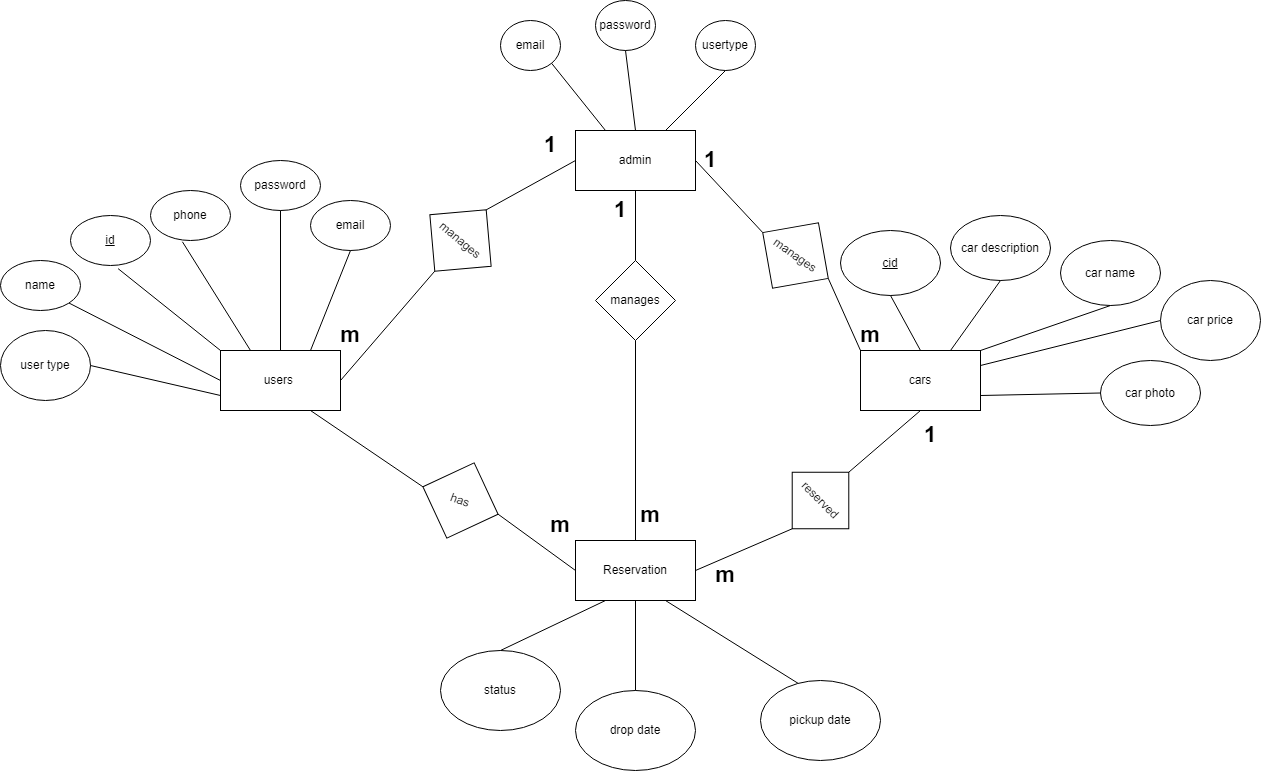

The diagram above was exported from draw.io. Its source (the exported page's mxGraphModel, read from the mxfile embedded in the PNG):
<mxGraphModel dx="1897" dy="1231" grid="1" gridSize="10" guides="1" tooltips="1" connect="1" arrows="1" fold="1" page="0" pageScale="1" pageWidth="850" pageHeight="1100" math="0" shadow="0">
  <root>
    <mxCell id="0" />
    <mxCell id="1" parent="0" />
    <mxCell id="NX2EK0LtNHpEevmU45nS-2" value="admin" style="rounded=0;whiteSpace=wrap;html=1;" vertex="1" parent="1">
      <mxGeometry x="365" y="60" width="120" height="60" as="geometry" />
    </mxCell>
    <mxCell id="NX2EK0LtNHpEevmU45nS-4" value="cars" style="rounded=0;whiteSpace=wrap;html=1;" vertex="1" parent="1">
      <mxGeometry x="650" y="280" width="120" height="60" as="geometry" />
    </mxCell>
    <mxCell id="NX2EK0LtNHpEevmU45nS-5" value="users&amp;nbsp;" style="rounded=0;whiteSpace=wrap;html=1;" vertex="1" parent="1">
      <mxGeometry x="10" y="280" width="120" height="60" as="geometry" />
    </mxCell>
    <mxCell id="NX2EK0LtNHpEevmU45nS-6" value="Reservation" style="rounded=0;whiteSpace=wrap;html=1;" vertex="1" parent="1">
      <mxGeometry x="365" y="470" width="120" height="60" as="geometry" />
    </mxCell>
    <mxCell id="NX2EK0LtNHpEevmU45nS-7" value="manages" style="rhombus;whiteSpace=wrap;html=1;rotation=40;" vertex="1" parent="1">
      <mxGeometry x="210" y="130" width="80" height="80" as="geometry" />
    </mxCell>
    <mxCell id="NX2EK0LtNHpEevmU45nS-8" value="manages" style="rhombus;whiteSpace=wrap;html=1;rotation=0;" vertex="1" parent="1">
      <mxGeometry x="385" y="190" width="80" height="80" as="geometry" />
    </mxCell>
    <mxCell id="NX2EK0LtNHpEevmU45nS-15" value="" style="endArrow=none;html=1;rounded=0;entryX=0;entryY=0.5;entryDx=0;entryDy=0;exitX=0.5;exitY=0;exitDx=0;exitDy=0;" edge="1" parent="1" source="NX2EK0LtNHpEevmU45nS-7" target="NX2EK0LtNHpEevmU45nS-2">
      <mxGeometry width="50" height="50" relative="1" as="geometry">
        <mxPoint x="250" y="150" as="sourcePoint" />
        <mxPoint x="330" y="90" as="targetPoint" />
        <Array as="points" />
      </mxGeometry>
    </mxCell>
    <mxCell id="NX2EK0LtNHpEevmU45nS-16" value="" style="endArrow=none;html=1;rounded=0;exitX=1;exitY=0.5;exitDx=0;exitDy=0;entryX=0.5;entryY=1;entryDx=0;entryDy=0;" edge="1" parent="1" source="NX2EK0LtNHpEevmU45nS-5" target="NX2EK0LtNHpEevmU45nS-7">
      <mxGeometry width="50" height="50" relative="1" as="geometry">
        <mxPoint x="160" y="270" as="sourcePoint" />
        <mxPoint x="200" y="220" as="targetPoint" />
      </mxGeometry>
    </mxCell>
    <mxCell id="NX2EK0LtNHpEevmU45nS-17" value="manages" style="rhombus;whiteSpace=wrap;html=1;rotation=35;" vertex="1" parent="1">
      <mxGeometry x="545" y="145" width="80" height="80" as="geometry" />
    </mxCell>
    <mxCell id="NX2EK0LtNHpEevmU45nS-18" value="" style="endArrow=none;html=1;rounded=0;entryX=0;entryY=0.5;entryDx=0;entryDy=0;exitX=1;exitY=0.5;exitDx=0;exitDy=0;" edge="1" parent="1" source="NX2EK0LtNHpEevmU45nS-2" target="NX2EK0LtNHpEevmU45nS-17">
      <mxGeometry width="50" height="50" relative="1" as="geometry">
        <mxPoint x="530" y="140" as="sourcePoint" />
        <mxPoint x="580" y="90" as="targetPoint" />
      </mxGeometry>
    </mxCell>
    <mxCell id="NX2EK0LtNHpEevmU45nS-20" value="" style="endArrow=none;html=1;rounded=0;entryX=0.5;entryY=1;entryDx=0;entryDy=0;exitX=0.5;exitY=0;exitDx=0;exitDy=0;" edge="1" parent="1" source="NX2EK0LtNHpEevmU45nS-8" target="NX2EK0LtNHpEevmU45nS-2">
      <mxGeometry width="50" height="50" relative="1" as="geometry">
        <mxPoint x="400" y="180" as="sourcePoint" />
        <mxPoint x="450" y="130" as="targetPoint" />
      </mxGeometry>
    </mxCell>
    <mxCell id="NX2EK0LtNHpEevmU45nS-21" value="" style="endArrow=none;html=1;rounded=0;entryX=0.5;entryY=1;entryDx=0;entryDy=0;exitX=0.5;exitY=0;exitDx=0;exitDy=0;" edge="1" parent="1" source="NX2EK0LtNHpEevmU45nS-6" target="NX2EK0LtNHpEevmU45nS-8">
      <mxGeometry width="50" height="50" relative="1" as="geometry">
        <mxPoint x="410" y="310" as="sourcePoint" />
        <mxPoint x="460" y="260" as="targetPoint" />
      </mxGeometry>
    </mxCell>
    <mxCell id="NX2EK0LtNHpEevmU45nS-22" value="has" style="rhombus;whiteSpace=wrap;html=1;rotation=20;" vertex="1" parent="1">
      <mxGeometry x="210" y="390" width="80" height="80" as="geometry" />
    </mxCell>
    <mxCell id="NX2EK0LtNHpEevmU45nS-23" value="" style="endArrow=none;html=1;rounded=0;exitX=0.75;exitY=1;exitDx=0;exitDy=0;entryX=0;entryY=0.5;entryDx=0;entryDy=0;" edge="1" parent="1" source="NX2EK0LtNHpEevmU45nS-5" target="NX2EK0LtNHpEevmU45nS-22">
      <mxGeometry width="50" height="50" relative="1" as="geometry">
        <mxPoint x="180" y="350" as="sourcePoint" />
        <mxPoint x="230" y="360" as="targetPoint" />
      </mxGeometry>
    </mxCell>
    <mxCell id="NX2EK0LtNHpEevmU45nS-24" value="" style="endArrow=none;html=1;rounded=0;entryX=1;entryY=0.5;entryDx=0;entryDy=0;exitX=0;exitY=0.5;exitDx=0;exitDy=0;" edge="1" parent="1" source="NX2EK0LtNHpEevmU45nS-6" target="NX2EK0LtNHpEevmU45nS-22">
      <mxGeometry width="50" height="50" relative="1" as="geometry">
        <mxPoint x="300" y="460" as="sourcePoint" />
        <mxPoint x="350" y="410" as="targetPoint" />
      </mxGeometry>
    </mxCell>
    <mxCell id="NX2EK0LtNHpEevmU45nS-25" value="reserved" style="rhombus;whiteSpace=wrap;html=1;rotation=45;" vertex="1" parent="1">
      <mxGeometry x="570" y="390" width="80" height="80" as="geometry" />
    </mxCell>
    <mxCell id="NX2EK0LtNHpEevmU45nS-26" value="" style="endArrow=none;html=1;rounded=0;entryX=0.5;entryY=1;entryDx=0;entryDy=0;exitX=0.5;exitY=0;exitDx=0;exitDy=0;" edge="1" parent="1" source="NX2EK0LtNHpEevmU45nS-25" target="NX2EK0LtNHpEevmU45nS-4">
      <mxGeometry width="50" height="50" relative="1" as="geometry">
        <mxPoint x="650" y="380" as="sourcePoint" />
        <mxPoint x="700" y="340" as="targetPoint" />
      </mxGeometry>
    </mxCell>
    <mxCell id="NX2EK0LtNHpEevmU45nS-27" value="" style="endArrow=none;html=1;rounded=0;exitX=1;exitY=0.5;exitDx=0;exitDy=0;entryX=0.5;entryY=1;entryDx=0;entryDy=0;" edge="1" parent="1" source="NX2EK0LtNHpEevmU45nS-6" target="NX2EK0LtNHpEevmU45nS-25">
      <mxGeometry width="50" height="50" relative="1" as="geometry">
        <mxPoint x="530" y="480" as="sourcePoint" />
        <mxPoint x="590" y="440" as="targetPoint" />
      </mxGeometry>
    </mxCell>
    <mxCell id="NX2EK0LtNHpEevmU45nS-28" value="password" style="ellipse;whiteSpace=wrap;html=1;" vertex="1" parent="1">
      <mxGeometry x="385" y="-70" width="60" height="50" as="geometry" />
    </mxCell>
    <mxCell id="NX2EK0LtNHpEevmU45nS-29" value="&lt;u&gt;cid&lt;/u&gt;" style="ellipse;whiteSpace=wrap;html=1;" vertex="1" parent="1">
      <mxGeometry x="630" y="160" width="100" height="65" as="geometry" />
    </mxCell>
    <mxCell id="NX2EK0LtNHpEevmU45nS-30" value="phone" style="ellipse;whiteSpace=wrap;html=1;" vertex="1" parent="1">
      <mxGeometry x="-60" y="120" width="80" height="50" as="geometry" />
    </mxCell>
    <mxCell id="NX2EK0LtNHpEevmU45nS-31" value="email" style="ellipse;whiteSpace=wrap;html=1;" vertex="1" parent="1">
      <mxGeometry x="290" y="-50" width="60" height="50" as="geometry" />
    </mxCell>
    <mxCell id="NX2EK0LtNHpEevmU45nS-32" value="usertype" style="ellipse;whiteSpace=wrap;html=1;" vertex="1" parent="1">
      <mxGeometry x="485" y="-50" width="60" height="50" as="geometry" />
    </mxCell>
    <mxCell id="NX2EK0LtNHpEevmU45nS-33" value="" style="endArrow=none;html=1;rounded=0;entryX=1;entryY=1;entryDx=0;entryDy=0;exitX=0.25;exitY=0;exitDx=0;exitDy=0;" edge="1" parent="1" source="NX2EK0LtNHpEevmU45nS-2" target="NX2EK0LtNHpEevmU45nS-31">
      <mxGeometry width="50" height="50" relative="1" as="geometry">
        <mxPoint x="280" y="100" as="sourcePoint" />
        <mxPoint x="330" y="50" as="targetPoint" />
      </mxGeometry>
    </mxCell>
    <mxCell id="NX2EK0LtNHpEevmU45nS-36" value="" style="endArrow=none;html=1;rounded=0;entryX=0.5;entryY=1;entryDx=0;entryDy=0;exitX=0.5;exitY=0;exitDx=0;exitDy=0;" edge="1" parent="1" source="NX2EK0LtNHpEevmU45nS-2" target="NX2EK0LtNHpEevmU45nS-28">
      <mxGeometry width="50" height="50" relative="1" as="geometry">
        <mxPoint x="290" y="110" as="sourcePoint" />
        <mxPoint x="340" y="60" as="targetPoint" />
      </mxGeometry>
    </mxCell>
    <mxCell id="NX2EK0LtNHpEevmU45nS-37" value="" style="endArrow=none;html=1;rounded=0;entryX=0.5;entryY=1;entryDx=0;entryDy=0;exitX=0.75;exitY=0;exitDx=0;exitDy=0;" edge="1" parent="1" source="NX2EK0LtNHpEevmU45nS-2" target="NX2EK0LtNHpEevmU45nS-32">
      <mxGeometry width="50" height="50" relative="1" as="geometry">
        <mxPoint x="300" y="120" as="sourcePoint" />
        <mxPoint x="350" y="70" as="targetPoint" />
      </mxGeometry>
    </mxCell>
    <mxCell id="NX2EK0LtNHpEevmU45nS-38" value="password" style="ellipse;whiteSpace=wrap;html=1;" vertex="1" parent="1">
      <mxGeometry x="30" y="90" width="80" height="50" as="geometry" />
    </mxCell>
    <mxCell id="NX2EK0LtNHpEevmU45nS-39" value="email" style="ellipse;whiteSpace=wrap;html=1;" vertex="1" parent="1">
      <mxGeometry x="100" y="130" width="80" height="50" as="geometry" />
    </mxCell>
    <mxCell id="NX2EK0LtNHpEevmU45nS-40" value="name" style="ellipse;whiteSpace=wrap;html=1;" vertex="1" parent="1">
      <mxGeometry x="-210" y="190" width="80" height="50" as="geometry" />
    </mxCell>
    <mxCell id="NX2EK0LtNHpEevmU45nS-41" value="&lt;u&gt;id&lt;/u&gt;" style="ellipse;whiteSpace=wrap;html=1;" vertex="1" parent="1">
      <mxGeometry x="-140" y="145" width="80" height="50" as="geometry" />
    </mxCell>
    <mxCell id="NX2EK0LtNHpEevmU45nS-42" value="" style="endArrow=none;html=1;rounded=0;entryX=1;entryY=1;entryDx=0;entryDy=0;exitX=0;exitY=0.5;exitDx=0;exitDy=0;" edge="1" parent="1" source="NX2EK0LtNHpEevmU45nS-5" target="NX2EK0LtNHpEevmU45nS-40">
      <mxGeometry width="50" height="50" relative="1" as="geometry">
        <mxPoint x="-240" y="380" as="sourcePoint" />
        <mxPoint x="-190" y="330" as="targetPoint" />
      </mxGeometry>
    </mxCell>
    <mxCell id="NX2EK0LtNHpEevmU45nS-43" value="" style="endArrow=none;html=1;rounded=0;entryX=0.5;entryY=1;entryDx=0;entryDy=0;exitX=0.75;exitY=0;exitDx=0;exitDy=0;" edge="1" parent="1" source="NX2EK0LtNHpEevmU45nS-5" target="NX2EK0LtNHpEevmU45nS-39">
      <mxGeometry width="50" height="50" relative="1" as="geometry">
        <mxPoint x="-230" y="390" as="sourcePoint" />
        <mxPoint x="-180" y="340" as="targetPoint" />
      </mxGeometry>
    </mxCell>
    <mxCell id="NX2EK0LtNHpEevmU45nS-44" value="" style="endArrow=none;html=1;rounded=0;entryX=0.5;entryY=1;entryDx=0;entryDy=0;exitX=0.5;exitY=0;exitDx=0;exitDy=0;" edge="1" parent="1" source="NX2EK0LtNHpEevmU45nS-5" target="NX2EK0LtNHpEevmU45nS-38">
      <mxGeometry width="50" height="50" relative="1" as="geometry">
        <mxPoint x="-220" y="400" as="sourcePoint" />
        <mxPoint x="-170" y="350" as="targetPoint" />
      </mxGeometry>
    </mxCell>
    <mxCell id="NX2EK0LtNHpEevmU45nS-45" value="" style="endArrow=none;html=1;rounded=0;entryX=0.399;entryY=1.025;entryDx=0;entryDy=0;entryPerimeter=0;exitX=0.25;exitY=0;exitDx=0;exitDy=0;" edge="1" parent="1" source="NX2EK0LtNHpEevmU45nS-5" target="NX2EK0LtNHpEevmU45nS-30">
      <mxGeometry width="50" height="50" relative="1" as="geometry">
        <mxPoint x="-210" y="410" as="sourcePoint" />
        <mxPoint x="-160" y="360" as="targetPoint" />
      </mxGeometry>
    </mxCell>
    <mxCell id="NX2EK0LtNHpEevmU45nS-46" value="" style="endArrow=none;html=1;rounded=0;entryX=0;entryY=0;entryDx=0;entryDy=0;exitX=0.595;exitY=1.063;exitDx=0;exitDy=0;exitPerimeter=0;" edge="1" parent="1" source="NX2EK0LtNHpEevmU45nS-41" target="NX2EK0LtNHpEevmU45nS-5">
      <mxGeometry width="50" height="50" relative="1" as="geometry">
        <mxPoint x="-200" y="420" as="sourcePoint" />
        <mxPoint x="-150" y="370" as="targetPoint" />
      </mxGeometry>
    </mxCell>
    <mxCell id="NX2EK0LtNHpEevmU45nS-48" value="car description" style="ellipse;whiteSpace=wrap;html=1;" vertex="1" parent="1">
      <mxGeometry x="740" y="145" width="100" height="65" as="geometry" />
    </mxCell>
    <mxCell id="NX2EK0LtNHpEevmU45nS-49" value="car name" style="ellipse;whiteSpace=wrap;html=1;" vertex="1" parent="1">
      <mxGeometry x="850" y="170" width="100" height="65" as="geometry" />
    </mxCell>
    <mxCell id="NX2EK0LtNHpEevmU45nS-52" value="car price" style="ellipse;whiteSpace=wrap;html=1;" vertex="1" parent="1">
      <mxGeometry x="950" y="210" width="100" height="80" as="geometry" />
    </mxCell>
    <mxCell id="NX2EK0LtNHpEevmU45nS-53" value="" style="endArrow=none;html=1;rounded=0;entryX=0.5;entryY=1;entryDx=0;entryDy=0;exitX=0.5;exitY=0;exitDx=0;exitDy=0;" edge="1" parent="1" source="NX2EK0LtNHpEevmU45nS-4" target="NX2EK0LtNHpEevmU45nS-29">
      <mxGeometry width="50" height="50" relative="1" as="geometry">
        <mxPoint x="900" y="390" as="sourcePoint" />
        <mxPoint x="950" y="340" as="targetPoint" />
      </mxGeometry>
    </mxCell>
    <mxCell id="NX2EK0LtNHpEevmU45nS-54" value="" style="endArrow=none;html=1;rounded=0;entryX=0.5;entryY=1;entryDx=0;entryDy=0;exitX=0.75;exitY=0;exitDx=0;exitDy=0;" edge="1" parent="1" source="NX2EK0LtNHpEevmU45nS-4" target="NX2EK0LtNHpEevmU45nS-48">
      <mxGeometry width="50" height="50" relative="1" as="geometry">
        <mxPoint x="910" y="400" as="sourcePoint" />
        <mxPoint x="960" y="350" as="targetPoint" />
      </mxGeometry>
    </mxCell>
    <mxCell id="NX2EK0LtNHpEevmU45nS-55" value="" style="endArrow=none;html=1;rounded=0;entryX=0.5;entryY=1;entryDx=0;entryDy=0;exitX=1;exitY=0;exitDx=0;exitDy=0;" edge="1" parent="1" source="NX2EK0LtNHpEevmU45nS-4" target="NX2EK0LtNHpEevmU45nS-49">
      <mxGeometry width="50" height="50" relative="1" as="geometry">
        <mxPoint x="920" y="410" as="sourcePoint" />
        <mxPoint x="970" y="360" as="targetPoint" />
      </mxGeometry>
    </mxCell>
    <mxCell id="NX2EK0LtNHpEevmU45nS-56" value="" style="endArrow=none;html=1;rounded=0;entryX=0;entryY=0.5;entryDx=0;entryDy=0;exitX=1;exitY=0.25;exitDx=0;exitDy=0;" edge="1" parent="1" source="NX2EK0LtNHpEevmU45nS-4" target="NX2EK0LtNHpEevmU45nS-52">
      <mxGeometry width="50" height="50" relative="1" as="geometry">
        <mxPoint x="930" y="420" as="sourcePoint" />
        <mxPoint x="980" y="370" as="targetPoint" />
      </mxGeometry>
    </mxCell>
    <mxCell id="NX2EK0LtNHpEevmU45nS-57" value="" style="endArrow=none;html=1;rounded=0;entryX=0;entryY=0.5;entryDx=0;entryDy=0;exitX=1;exitY=0.75;exitDx=0;exitDy=0;" edge="1" parent="1" source="NX2EK0LtNHpEevmU45nS-4" target="NX2EK0LtNHpEevmU45nS-51">
      <mxGeometry width="50" height="50" relative="1" as="geometry">
        <mxPoint x="940" y="430" as="sourcePoint" />
        <mxPoint x="990" y="380" as="targetPoint" />
      </mxGeometry>
    </mxCell>
    <mxCell id="NX2EK0LtNHpEevmU45nS-51" value="car photo" style="ellipse;whiteSpace=wrap;html=1;" vertex="1" parent="1">
      <mxGeometry x="890" y="290" width="100" height="65" as="geometry" />
    </mxCell>
    <mxCell id="NX2EK0LtNHpEevmU45nS-60" value="user type" style="ellipse;whiteSpace=wrap;html=1;" vertex="1" parent="1">
      <mxGeometry x="-210" y="260" width="90" height="70" as="geometry" />
    </mxCell>
    <mxCell id="NX2EK0LtNHpEevmU45nS-61" value="" style="endArrow=none;html=1;rounded=0;exitX=1;exitY=0.5;exitDx=0;exitDy=0;entryX=0;entryY=0.75;entryDx=0;entryDy=0;" edge="1" parent="1" source="NX2EK0LtNHpEevmU45nS-60" target="NX2EK0LtNHpEevmU45nS-5">
      <mxGeometry width="50" height="50" relative="1" as="geometry">
        <mxPoint x="-30" y="420" as="sourcePoint" />
        <mxPoint x="20" y="370" as="targetPoint" />
      </mxGeometry>
    </mxCell>
    <mxCell id="NX2EK0LtNHpEevmU45nS-64" value="status" style="ellipse;whiteSpace=wrap;html=1;" vertex="1" parent="1">
      <mxGeometry x="230" y="580" width="120" height="80" as="geometry" />
    </mxCell>
    <mxCell id="NX2EK0LtNHpEevmU45nS-65" value="drop date" style="ellipse;whiteSpace=wrap;html=1;" vertex="1" parent="1">
      <mxGeometry x="365" y="620" width="120" height="80" as="geometry" />
    </mxCell>
    <mxCell id="NX2EK0LtNHpEevmU45nS-66" value="pickup date" style="ellipse;whiteSpace=wrap;html=1;" vertex="1" parent="1">
      <mxGeometry x="550" y="610" width="120" height="80" as="geometry" />
    </mxCell>
    <mxCell id="NX2EK0LtNHpEevmU45nS-67" value="" style="endArrow=none;html=1;rounded=0;entryX=0.75;entryY=1;entryDx=0;entryDy=0;exitX=0.313;exitY=0.035;exitDx=0;exitDy=0;exitPerimeter=0;" edge="1" parent="1" source="NX2EK0LtNHpEevmU45nS-66" target="NX2EK0LtNHpEevmU45nS-6">
      <mxGeometry width="50" height="50" relative="1" as="geometry">
        <mxPoint x="-10" y="600" as="sourcePoint" />
        <mxPoint x="40" y="550" as="targetPoint" />
      </mxGeometry>
    </mxCell>
    <mxCell id="NX2EK0LtNHpEevmU45nS-68" value="" style="endArrow=none;html=1;rounded=0;entryX=0.5;entryY=1;entryDx=0;entryDy=0;exitX=0.5;exitY=0;exitDx=0;exitDy=0;" edge="1" parent="1" source="NX2EK0LtNHpEevmU45nS-65" target="NX2EK0LtNHpEevmU45nS-6">
      <mxGeometry width="50" height="50" relative="1" as="geometry">
        <mxPoint y="610" as="sourcePoint" />
        <mxPoint x="50" y="560" as="targetPoint" />
      </mxGeometry>
    </mxCell>
    <mxCell id="NX2EK0LtNHpEevmU45nS-69" value="" style="endArrow=none;html=1;rounded=0;entryX=0.25;entryY=1;entryDx=0;entryDy=0;exitX=0.5;exitY=0;exitDx=0;exitDy=0;" edge="1" parent="1" source="NX2EK0LtNHpEevmU45nS-64" target="NX2EK0LtNHpEevmU45nS-6">
      <mxGeometry width="50" height="50" relative="1" as="geometry">
        <mxPoint x="10" y="620" as="sourcePoint" />
        <mxPoint x="60" y="570" as="targetPoint" />
      </mxGeometry>
    </mxCell>
    <mxCell id="NX2EK0LtNHpEevmU45nS-74" value="1" style="text;html=1;strokeColor=none;fillColor=none;align=center;verticalAlign=middle;whiteSpace=wrap;rounded=0;fontStyle=1;fontSize=22;" vertex="1" parent="1">
      <mxGeometry x="270" y="20" width="140" height="110" as="geometry" />
    </mxCell>
    <mxCell id="NX2EK0LtNHpEevmU45nS-76" value="m" style="text;html=1;strokeColor=none;fillColor=none;align=center;verticalAlign=middle;whiteSpace=wrap;rounded=0;fontStyle=1;fontSize=22;" vertex="1" parent="1">
      <mxGeometry x="70" y="210" width="140" height="110" as="geometry" />
    </mxCell>
    <mxCell id="NX2EK0LtNHpEevmU45nS-77" value="m" style="text;html=1;strokeColor=none;fillColor=none;align=center;verticalAlign=middle;whiteSpace=wrap;rounded=0;fontStyle=1;fontSize=22;" vertex="1" parent="1">
      <mxGeometry x="280" y="400" width="140" height="110" as="geometry" />
    </mxCell>
    <mxCell id="NX2EK0LtNHpEevmU45nS-79" value="" style="endArrow=none;html=1;rounded=0;exitX=1;exitY=0.5;exitDx=0;exitDy=0;entryX=0;entryY=0;entryDx=0;entryDy=0;" edge="1" parent="1" source="NX2EK0LtNHpEevmU45nS-17" target="NX2EK0LtNHpEevmU45nS-4">
      <mxGeometry width="50" height="50" relative="1" as="geometry">
        <mxPoint x="618" y="208" as="sourcePoint" />
        <mxPoint x="620" y="280" as="targetPoint" />
      </mxGeometry>
    </mxCell>
    <mxCell id="NX2EK0LtNHpEevmU45nS-78" value="m" style="text;html=1;strokeColor=none;fillColor=none;align=center;verticalAlign=middle;whiteSpace=wrap;rounded=0;fontStyle=1;fontSize=22;" vertex="1" parent="1">
      <mxGeometry x="590" y="210" width="140" height="110" as="geometry" />
    </mxCell>
    <mxCell id="NX2EK0LtNHpEevmU45nS-80" value="m" style="text;html=1;strokeColor=none;fillColor=none;align=center;verticalAlign=middle;whiteSpace=wrap;rounded=0;fontStyle=1;fontSize=22;" vertex="1" parent="1">
      <mxGeometry x="370" y="390" width="140" height="110" as="geometry" />
    </mxCell>
    <mxCell id="NX2EK0LtNHpEevmU45nS-81" value="1" style="text;html=1;strokeColor=none;fillColor=none;align=center;verticalAlign=middle;whiteSpace=wrap;rounded=0;fontStyle=1;fontSize=22;" vertex="1" parent="1">
      <mxGeometry x="340" y="85" width="140" height="110" as="geometry" />
    </mxCell>
    <mxCell id="NX2EK0LtNHpEevmU45nS-82" value="1" style="text;html=1;strokeColor=none;fillColor=none;align=center;verticalAlign=middle;whiteSpace=wrap;rounded=0;fontStyle=1;fontSize=22;" vertex="1" parent="1">
      <mxGeometry x="430" y="30" width="140" height="120" as="geometry" />
    </mxCell>
    <mxCell id="NX2EK0LtNHpEevmU45nS-83" value="1" style="text;html=1;strokeColor=none;fillColor=none;align=center;verticalAlign=middle;whiteSpace=wrap;rounded=0;fontStyle=1;fontSize=22;" vertex="1" parent="1">
      <mxGeometry x="650" y="310" width="140" height="110" as="geometry" />
    </mxCell>
    <mxCell id="NX2EK0LtNHpEevmU45nS-84" value="m" style="text;html=1;strokeColor=none;fillColor=none;align=center;verticalAlign=middle;whiteSpace=wrap;rounded=0;fontStyle=1;fontSize=22;" vertex="1" parent="1">
      <mxGeometry x="445" y="450" width="140" height="110" as="geometry" />
    </mxCell>
  </root>
</mxGraphModel>